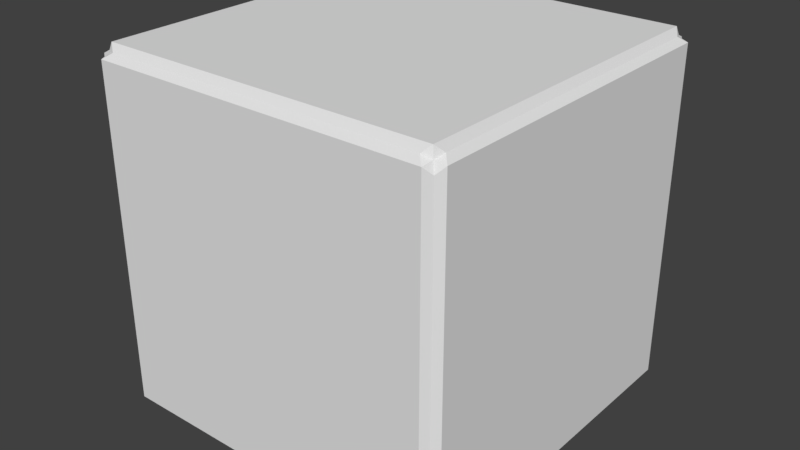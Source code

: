 # Source: BevelCube.blend  (saved by Blender 2.78.0; exported with 4.5.12 LTS)
import bpy
from mathutils import Matrix  # noqa: F401  (used for matrix-valued properties, if any)

bpy.ops.wm.read_factory_settings(use_empty=True)
scene = bpy.context.scene
scene.name = 'Scene'

# ---- collections
col_collection_1 = bpy.data.collections.new('Collection 1'); scene.collection.children.link(col_collection_1)

# ---- materials (node trees are filled in below, after node groups)
mat_bevelcubemat = bpy.data.materials.new('BevelCubeMat')
mat_bevelcubemat.alpha_threshold = 0.0
mat_bevelcubemat.use_transparent_shadow = False
mat_bevelcubemat.roughness = 0.5
mat_bevelcubemat.line_color = (0.0, 0.0, 0.0, 1.0)
mat_bevelcubeedgemat = bpy.data.materials.new('BevelCubeEdgeMat')
mat_bevelcubeedgemat.alpha_threshold = 0.0
mat_bevelcubeedgemat.use_transparent_shadow = False
mat_bevelcubeedgemat.diffuse_color = (0.005605, 0.005605, 0.005605, 1.0)
mat_bevelcubeedgemat.roughness = 0.5

# ---- material node trees

# ---- world
world_world = bpy.data.worlds.new('World'); scene.world = world_world
world_world.color = (0.05088, 0.05088, 0.05088)
world_world.use_sun_shadow = False
world_world.sun_shadow_jitter_overblur = 0.0
world_world.cycles.sampling_method = 'MANUAL'

# ---- meshes
me_cube = bpy.data.meshes.new('Cube')
me_cube.from_pydata([(1.0, 0.9332, 0.06684), (0.9332, 0.9332, 0.0), (0.9332, 1.0, 0.06684), (0.9618, 0.8936, 0.03817), (0.9462, 0.9462, 0.05378), (0.8936, 0.9618, 0.03817), (0.9618, 0.9618, 0.1064), (1.0, -0.9332, 0.06684), (0.9332, -1.0, 0.06684), (0.9332, -0.9332, 0.0), (0.9618, -0.9618, 0.1064), (0.9462, -0.9462, 0.05378), (0.8936, -0.9618, 0.03817), (0.9618, -0.8936, 0.03817), (-0.9332, -1.0, 0.06684), (-1.0, -0.9332, 0.06684), (-0.9332, -0.9332, 0.0), (-0.9618, -0.9618, 0.1064), (-0.9462, -0.9462, 0.05378), (-0.9618, -0.8936, 0.03817), (-0.8936, -0.9618, 0.03817), (-0.9332, 1.0, 0.06684), (-0.9332, 0.9332, 0.0), (-1.0, 0.9332, 0.06684), (-0.8936, 0.9618, 0.03817), (-0.9462, 0.9462, 0.05378), (-0.9618, 0.8936, 0.03817), (-0.9618, 0.9618, 0.1064), (0.9332, 1.0, 1.933), (0.9332, 0.9332, 2.0), (1.0, 0.9332, 1.933), (0.8936, 0.9618, 1.962), (0.9462, 0.9462, 1.946), (0.9618, 0.8936, 1.962), (0.9618, 0.9618, 1.894), (0.9332, -1.0, 1.933), (1.0, -0.9332, 1.933), (0.9332, -0.9332, 2.0), (0.9618, -0.9618, 1.894), (0.9462, -0.9462, 1.946), (0.9618, -0.8936, 1.962), (0.8936, -0.9618, 1.962), (-1.0, -0.9332, 1.933), (-0.9332, -1.0, 1.933), (-0.9332, -0.9332, 2.0), (-0.9618, -0.9618, 1.894), (-0.9462, -0.9462, 1.946), (-0.8936, -0.9618, 1.962), (-0.9618, -0.8936, 1.962), (-1.0, 0.9332, 1.933), (-0.9332, 0.9332, 2.0), (-0.9332, 1.0, 1.933), (-0.9618, 0.8936, 1.962), (-0.9462, 0.9462, 1.946), (-0.8936, 0.9618, 1.962), (-0.9618, 0.9618, 1.894)], [], [(28, 2, 21, 51), (8, 35, 43, 14), (15, 42, 49, 23), (29, 50, 44, 37), (0, 30, 36, 7), (0, 3, 4, 6), (1, 5, 4, 3), (2, 6, 4, 5), (7, 10, 11, 13), (8, 12, 11, 10), (9, 13, 11, 12), (14, 17, 18, 20), (15, 19, 18, 17), (16, 20, 18, 19), (21, 24, 25, 27), (22, 26, 25, 24), (23, 27, 25, 26), (28, 31, 32, 34), (29, 33, 32, 31), (30, 34, 32, 33), (35, 38, 39, 41), (36, 40, 39, 38), (37, 41, 39, 40), (42, 45, 46, 48), (43, 47, 46, 45), (44, 48, 46, 47), (49, 52, 53, 55), (50, 54, 53, 52), (51, 55, 53, 54), (0, 7, 13, 3), (3, 13, 9, 1), (1, 22, 24, 5), (5, 24, 21, 2), (2, 28, 34, 6), (6, 34, 30, 0), (8, 14, 20, 12), (12, 20, 16, 9), (7, 36, 38, 10), (10, 38, 35, 8), (15, 23, 26, 19), (19, 26, 22, 16), (14, 43, 45, 17), (17, 45, 42, 15), (23, 49, 55, 27), (27, 55, 51, 21), (29, 37, 40, 33), (33, 40, 36, 30), (28, 51, 54, 31), (31, 54, 50, 29), (37, 44, 47, 41), (41, 47, 43, 35), (44, 50, 52, 48), (48, 52, 49, 42), (1, 9, 16, 22)])
me_cube.materials.append(mat_bevelcubemat)
me_cube.materials.append(mat_bevelcubeedgemat)
me_cube.use_remesh_preserve_volume = False
me_cube.use_remesh_preserve_attributes = False
me_cube.use_mirror_vertex_groups = False
me_cube.update()

# ---- objects
ob_bevelcube = bpy.data.objects.new('BevelCube', me_cube)

# ---- transforms, parenting, visibility, modifiers, constraints
ob_bevelcube.location = (0.0, 0.0, 0.0)
ob_bevelcube.lock_rotations_4d = False
ob_bevelcube.empty_display_type = 'ARROWS'
ob_bevelcube.lineart.crease_threshold = 0.0

# ---- collection membership
col_collection_1.objects.link(ob_bevelcube)

# ---- scene / render settings (as saved in the file)
scene.frame_start = 1; scene.frame_end = 250; scene.frame_set(1)
scene.render.engine = 'BLENDER_EEVEE_NEXT'
scene.render.resolution_percentage = 50
scene.render.dither_intensity = 0.0
scene.cycles.use_denoising = False
scene.cycles.samples = 128
scene.cycles.sampling_pattern = 'TABULATED_SOBOL'
scene.cycles.light_sampling_threshold = 0.0
scene.cycles.use_adaptive_sampling = False
scene.cycles.use_light_tree = False
scene.cycles.blur_glossy = 0.0
scene.cycles.sample_clamp_indirect = 0.0
scene.view_settings.view_transform = 'Standard'
bpy.context.view_layer.update()

# ---- added for rendering (the .blend has no active camera and no usable light): camera, sun
cam_auto = bpy.data.cameras.new('AutoCamera')
cam_auto.lens = 50.0
cam_auto.sensor_width = 36.0
cam_auto.clip_end = 1000.0
ob_auto_camera = bpy.data.objects.new('AutoCamera', cam_auto)
scene.collection.objects.link(ob_auto_camera)
ob_auto_camera.location = (3.20507, -3.84609, 3.56406)
ob_auto_camera.rotation_euler = (1.09748, -7.21219e-08, 0.694738)
scene.camera = ob_auto_camera
light_auto_sun = bpy.data.lights.new('AutoSun', 'SUN')
light_auto_sun.energy = 3.0
light_auto_sun.angle = 0.0523599
ob_auto_sun = bpy.data.objects.new('AutoSun', light_auto_sun)
scene.collection.objects.link(ob_auto_sun)
ob_auto_sun.rotation_euler = (0.872665, 0.174533, 0.523599)
bpy.context.view_layer.update()
